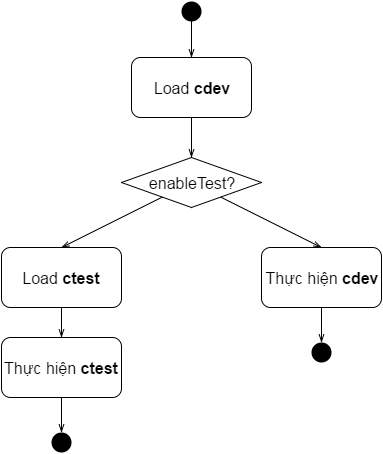

The diagram above was exported from draw.io. Its source (the exported page's mxGraphModel, read from the mxfile embedded in the PNG):
<mxGraphModel dx="1434" dy="760" grid="1" gridSize="10" guides="1" tooltips="1" connect="1" arrows="1" fold="1" page="1" pageScale="1" pageWidth="826" pageHeight="1169" background="#ffffff" math="0" shadow="0">
  <root>
    <mxCell id="0" />
    <mxCell id="1" parent="0" />
    <mxCell id="7" style="edgeStyle=none;rounded=0;html=1;entryX=0.5;entryY=0;shadow=0;startArrow=none;startFill=0;endArrow=openThin;endFill=0;jettySize=auto;orthogonalLoop=1;strokeColor=#000000;strokeWidth=1;fontSize=16;" edge="1" parent="1" source="2" target="4">
      <mxGeometry relative="1" as="geometry" />
    </mxCell>
    <mxCell id="2" value="Load &lt;b&gt;cdev&lt;/b&gt;" style="rounded=1;whiteSpace=wrap;html=1;glass=0;strokeColor=#000000;fillColor=#ffffff;fontSize=16;" vertex="1" parent="1">
      <mxGeometry x="330" y="120" width="120" height="60" as="geometry" />
    </mxCell>
    <mxCell id="8" style="edgeStyle=none;rounded=0;html=1;entryX=0.5;entryY=0;shadow=0;startArrow=none;startFill=0;endArrow=openThin;endFill=0;jettySize=auto;orthogonalLoop=1;strokeColor=#000000;strokeWidth=1;fontSize=16;" edge="1" parent="1" source="4" target="5">
      <mxGeometry relative="1" as="geometry" />
    </mxCell>
    <mxCell id="10" style="edgeStyle=none;rounded=0;html=1;entryX=0.5;entryY=0;shadow=0;startArrow=none;startFill=0;endArrow=openThin;endFill=0;jettySize=auto;orthogonalLoop=1;strokeColor=#000000;strokeWidth=1;fontSize=16;" edge="1" parent="1" source="4" target="6">
      <mxGeometry relative="1" as="geometry" />
    </mxCell>
    <mxCell id="4" value="enableTest?" style="rhombus;whiteSpace=wrap;html=1;glass=0;strokeColor=#000000;fillColor=#ffffff;fontSize=16;" vertex="1" parent="1">
      <mxGeometry x="320" y="220" width="140" height="50" as="geometry" />
    </mxCell>
    <mxCell id="11" style="edgeStyle=none;rounded=0;html=1;entryX=0.5;entryY=0;shadow=0;startArrow=none;startFill=0;endArrow=openThin;endFill=0;jettySize=auto;orthogonalLoop=1;strokeColor=#000000;strokeWidth=1;fontSize=16;" edge="1" parent="1" source="5" target="9">
      <mxGeometry relative="1" as="geometry" />
    </mxCell>
    <mxCell id="5" value="Load &lt;b&gt;ctest&lt;/b&gt;" style="rounded=1;whiteSpace=wrap;html=1;glass=0;strokeColor=#000000;fillColor=#ffffff;fontSize=16;" vertex="1" parent="1">
      <mxGeometry x="200" y="310" width="120" height="60" as="geometry" />
    </mxCell>
    <mxCell id="16" style="edgeStyle=none;rounded=0;html=1;entryX=0.5;entryY=0;shadow=0;startArrow=none;startFill=0;endArrow=openThin;endFill=0;jettySize=auto;orthogonalLoop=1;strokeColor=#000000;strokeWidth=1;fontSize=16;" edge="1" parent="1" source="6" target="15">
      <mxGeometry relative="1" as="geometry" />
    </mxCell>
    <mxCell id="6" value="Thực hiện &lt;b&gt;cdev&lt;/b&gt;" style="rounded=1;whiteSpace=wrap;html=1;glass=0;strokeColor=#000000;fillColor=#ffffff;fontSize=16;" vertex="1" parent="1">
      <mxGeometry x="460" y="310" width="120" height="60" as="geometry" />
    </mxCell>
    <mxCell id="14" style="edgeStyle=none;rounded=0;html=1;shadow=0;startArrow=none;startFill=0;endArrow=openThin;endFill=0;jettySize=auto;orthogonalLoop=1;strokeColor=#000000;strokeWidth=1;fontSize=16;" edge="1" parent="1" source="9" target="13">
      <mxGeometry relative="1" as="geometry" />
    </mxCell>
    <mxCell id="9" value="Thực hiện &lt;b&gt;ctest&lt;/b&gt;" style="rounded=1;whiteSpace=wrap;html=1;glass=0;strokeColor=#000000;fillColor=#ffffff;fontSize=16;" vertex="1" parent="1">
      <mxGeometry x="200" y="400" width="120" height="60" as="geometry" />
    </mxCell>
    <mxCell id="13" value="" style="ellipse;whiteSpace=wrap;html=1;glass=0;strokeColor=none;fillColor=#000000;fontSize=16;" vertex="1" parent="1">
      <mxGeometry x="250" y="495" width="20" height="20" as="geometry" />
    </mxCell>
    <mxCell id="15" value="" style="ellipse;whiteSpace=wrap;html=1;glass=0;strokeColor=none;fillColor=#000000;fontSize=16;" vertex="1" parent="1">
      <mxGeometry x="510" y="405" width="20" height="20" as="geometry" />
    </mxCell>
    <mxCell id="18" style="edgeStyle=none;rounded=0;html=1;entryX=0.5;entryY=0;shadow=0;startArrow=none;startFill=0;endArrow=openThin;endFill=0;jettySize=auto;orthogonalLoop=1;strokeColor=#000000;strokeWidth=1;fontSize=16;" edge="1" parent="1" source="17" target="2">
      <mxGeometry relative="1" as="geometry" />
    </mxCell>
    <mxCell id="17" value="" style="ellipse;whiteSpace=wrap;html=1;glass=0;strokeColor=none;fillColor=#000000;fontSize=16;" vertex="1" parent="1">
      <mxGeometry x="380" y="64" width="20" height="20" as="geometry" />
    </mxCell>
  </root>
</mxGraphModel>